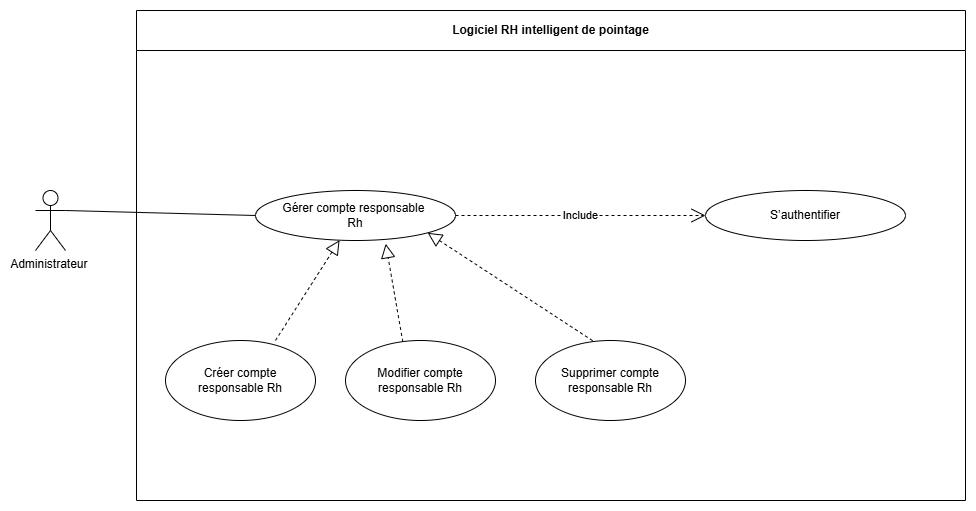

The diagram above was exported from draw.io. Its source (the exported page's mxGraphModel, read from the mxfile embedded in the PNG):
<mxGraphModel dx="2436" dy="795" grid="1" gridSize="10" guides="1" tooltips="1" connect="1" arrows="1" fold="1" page="1" pageScale="1" pageWidth="1169" pageHeight="827" math="0" shadow="0">
  <root>
    <mxCell id="0" />
    <mxCell id="1" parent="0" />
    <mxCell id="Oghlxlwd4FN2wpK8zCVp-1" parent="1" style="swimlane;whiteSpace=wrap;html=1;startSize=40;" value="Logiciel RH intelligent de pointage" vertex="1">
      <mxGeometry height="490" width="829" x="71" y="410" as="geometry" />
    </mxCell>
    <mxCell id="Oghlxlwd4FN2wpK8zCVp-4" parent="Oghlxlwd4FN2wpK8zCVp-1" style="ellipse;whiteSpace=wrap;html=1;" value="S’authentifier" vertex="1">
      <mxGeometry height="50" width="200" x="569" y="180" as="geometry" />
    </mxCell>
    <mxCell id="Oghlxlwd4FN2wpK8zCVp-8" parent="Oghlxlwd4FN2wpK8zCVp-1" style="ellipse;whiteSpace=wrap;html=1;" value="Gérer&amp;nbsp;compte responsable&amp;nbsp;&lt;div&gt;Rh&lt;br&gt;&lt;/div&gt;" vertex="1">
      <mxGeometry height="50" width="200" x="119" y="180" as="geometry" />
    </mxCell>
    <mxCell id="Oghlxlwd4FN2wpK8zCVp-22" edge="1" parent="Oghlxlwd4FN2wpK8zCVp-1" source="Oghlxlwd4FN2wpK8zCVp-8" style="endArrow=open;endSize=12;dashed=1;html=1;rounded=0;" target="Oghlxlwd4FN2wpK8zCVp-4" value="Include">
      <mxGeometry relative="1" width="160" as="geometry">
        <mxPoint x="455" y="175" as="sourcePoint" />
        <mxPoint x="685" y="375" as="targetPoint" />
      </mxGeometry>
    </mxCell>
    <mxCell id="yYPHXAotnWti30qEa1fZ-2" parent="Oghlxlwd4FN2wpK8zCVp-1" style="ellipse;whiteSpace=wrap;html=1;" value="Créer compte&lt;br&gt;responsable Rh" vertex="1">
      <mxGeometry height="80" width="150" x="29" y="330" as="geometry" />
    </mxCell>
    <mxCell id="yYPHXAotnWti30qEa1fZ-3" parent="Oghlxlwd4FN2wpK8zCVp-1" style="ellipse;whiteSpace=wrap;html=1;" value="Modifier compte&lt;br&gt;responsable Rh" vertex="1">
      <mxGeometry height="80" width="150" x="209" y="330" as="geometry" />
    </mxCell>
    <mxCell id="yYPHXAotnWti30qEa1fZ-4" parent="Oghlxlwd4FN2wpK8zCVp-1" style="ellipse;whiteSpace=wrap;html=1;" value="Supprimer compte responsable Rh" vertex="1">
      <mxGeometry height="80" width="150" x="399" y="330" as="geometry" />
    </mxCell>
    <mxCell id="yYPHXAotnWti30qEa1fZ-5" edge="1" parent="Oghlxlwd4FN2wpK8zCVp-1" source="yYPHXAotnWti30qEa1fZ-2" style="endArrow=block;dashed=1;endFill=0;endSize=12;html=1;rounded=0;exitX=0.733;exitY=0;exitDx=0;exitDy=0;exitPerimeter=0;" target="Oghlxlwd4FN2wpK8zCVp-8" value="">
      <mxGeometry relative="1" width="160" as="geometry">
        <mxPoint x="139" y="420" as="sourcePoint" />
        <mxPoint x="299" y="420" as="targetPoint" />
      </mxGeometry>
    </mxCell>
    <mxCell id="yYPHXAotnWti30qEa1fZ-6" edge="1" parent="Oghlxlwd4FN2wpK8zCVp-1" source="yYPHXAotnWti30qEa1fZ-3" style="endArrow=block;dashed=1;endFill=0;endSize=12;html=1;rounded=0;exitX=0.382;exitY=0.016;exitDx=0;exitDy=0;exitPerimeter=0;entryX=0.651;entryY=1.065;entryDx=0;entryDy=0;entryPerimeter=0;" target="Oghlxlwd4FN2wpK8zCVp-8" value="">
      <mxGeometry relative="1" width="160" as="geometry">
        <mxPoint x="289" y="430" as="sourcePoint" />
        <mxPoint x="309" y="390" as="targetPoint" />
      </mxGeometry>
    </mxCell>
    <mxCell id="yYPHXAotnWti30qEa1fZ-7" edge="1" parent="Oghlxlwd4FN2wpK8zCVp-1" source="yYPHXAotnWti30qEa1fZ-4" style="endArrow=block;dashed=1;endFill=0;endSize=12;html=1;rounded=0;entryX=1;entryY=1;entryDx=0;entryDy=0;exitX=0.381;exitY=0.003;exitDx=0;exitDy=0;exitPerimeter=0;" target="Oghlxlwd4FN2wpK8zCVp-8" value="">
      <mxGeometry relative="1" width="160" as="geometry">
        <mxPoint x="129" y="520" as="sourcePoint" />
        <mxPoint x="289" y="520" as="targetPoint" />
      </mxGeometry>
    </mxCell>
    <mxCell id="Oghlxlwd4FN2wpK8zCVp-6" parent="1" style="shape=umlActor;verticalLabelPosition=bottom;verticalAlign=top;html=1;outlineConnect=0;" value="Administrateur&amp;nbsp;" vertex="1">
      <mxGeometry height="60" width="30" x="-30" y="590" as="geometry" />
    </mxCell>
    <mxCell id="Oghlxlwd4FN2wpK8zCVp-16" edge="1" parent="1" source="Oghlxlwd4FN2wpK8zCVp-6" style="endArrow=none;html=1;rounded=0;entryX=0;entryY=0.5;entryDx=0;entryDy=0;exitX=1;exitY=0.3333333333333333;exitDx=0;exitDy=0;exitPerimeter=0;" target="Oghlxlwd4FN2wpK8zCVp-8" value="">
      <mxGeometry height="50" relative="1" width="50" as="geometry">
        <mxPoint x="141" y="550" as="sourcePoint" />
        <mxPoint x="261" y="590" as="targetPoint" />
      </mxGeometry>
    </mxCell>
  </root>
</mxGraphModel>